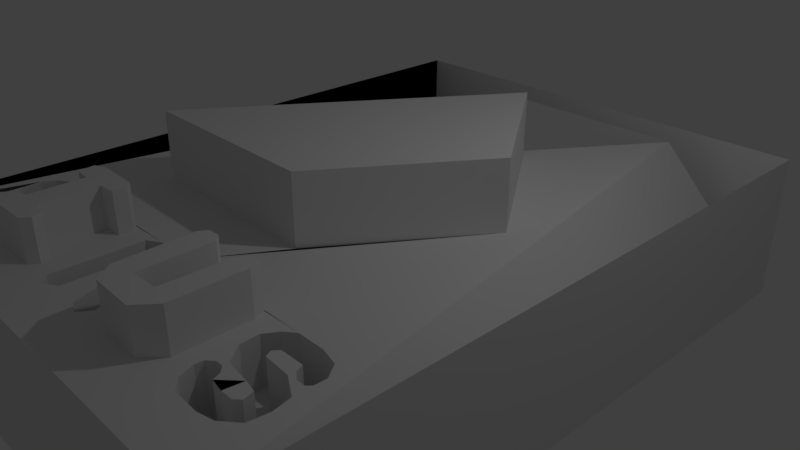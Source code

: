 # Source: sirus.blend  (saved by Blender 2.79.0; exported with 4.5.12 LTS)
import bpy
from mathutils import Matrix  # noqa: F401  (used for matrix-valued properties, if any)

bpy.ops.wm.read_factory_settings(use_empty=True)
scene = bpy.context.scene
scene.name = 'Scene'

# ---- collections
col_collection_1 = bpy.data.collections.new('Collection 1'); scene.collection.children.link(col_collection_1)

# ---- materials (node trees are filled in below, after node groups)
mat_material = bpy.data.materials.new('Material')
mat_material.alpha_threshold = 0.0
mat_material.use_transparent_shadow = False
mat_material.roughness = 0.5
mat_material.line_color = (0.0, 0.0, 0.0, 1.0)

# ---- material node trees

# ---- world
world_world = bpy.data.worlds.new('World'); scene.world = world_world
world_world.color = (0.05088, 0.05088, 0.05088)
world_world.use_sun_shadow = False
world_world.sun_shadow_jitter_overblur = 0.0
world_world.cycles.sampling_method = 'MANUAL'

# ---- cameras
cam_camera = bpy.data.cameras.new('Camera')
cam_camera.clip_end = 100.0
cam_camera.lens = 35.0
cam_camera.sensor_width = 32.0
cam_camera.sensor_height = 18.0
cam_camera.ortho_scale = 7.314
cam_camera.dof.focus_distance = 0.0
cam_camera.dof.aperture_fstop = 128.0

# ---- lights
light_lamp = bpy.data.lights.new('Lamp', 'POINT')
light_lamp.transmission_factor = 0.0
light_lamp.cutoff_distance = 30.0
light_lamp.energy = 100.0
light_lamp.shadow_buffer_clip_start = 1.001
light_lamp.shadow_soft_size = 0.1
light_lamp.shadow_maximum_resolution = 0.006
light_lamp.use_absolute_resolution = True

# ---- meshes
me_cube = bpy.data.meshes.new('Cube')
me_cube.from_pydata([(3.236, 4.511, -1.0), (3.236, -4.511, -1.0), (-3.236, -4.511, -1.0), (-3.236, 4.511, -1.0), (3.236, 4.511, 1.0), (3.236, -4.511, 1.0), (-3.236, -4.511, 1.0), (-3.236, 4.511, 1.0), (-1.999, 2.062, 1.0), (-0.7455, 3.933, 1.0), (1.801, 3.931, 1.0), (-0.7588, 0.1736, 1.0), (0.7759, 2.05, 1.0), (2.066, 0.197, 1.0), (0.7799, -1.708, 1.0), (-1.769, -1.676, 1.0), (-2.479, -3.103, 1.0), (-2.135, -3.127, 1.0), (-1.875, -3.279, 1.0), (-1.833, -3.504, 1.0), (-1.864, -3.736, 1.0), (-2.046, -3.892, 1.0), (-2.248, -3.934, 1.0), (-2.589, -3.919, 1.0), (-2.728, -3.806, 1.0), (-2.798, -3.616, 1.0), (-2.786, -3.515, 1.0), (-2.705, -3.45, 1.0), (-2.616, -3.45, 1.0), (-2.542, -3.519, 1.0), (-2.507, -3.616, 1.0), (-2.333, -3.647, 1.0), (-2.178, -3.645, 1.0), (-2.114, -3.586, 1.0), (-2.143, -3.456, 1.0), (-2.302, -3.422, 1.0), (-2.616, -3.382, 1.0), (-2.785, -3.166, 1.0), (-2.794, -2.938, 1.0), (-2.697, -2.778, 1.0), (-2.572, -2.679, 1.0), (-2.228, -2.679, 1.0), (-1.99, -2.74, 1.0), (-1.872, -2.913, 1.0), (-1.874, -3.059, 1.0), (-1.921, -3.115, 1.0), (-2.038, -3.113, 1.0), (-2.125, -3.045, 1.0), (-2.161, -2.949, 1.0), (-2.293, -2.949, 1.0), (-2.464, -2.951, 1.0), (-2.518, -3.023, 1.0), (2.177, -3.087, 1.0), (2.52, -3.111, 1.0), (2.78, -3.263, 1.0), (2.822, -3.488, 1.0), (2.791, -3.72, 1.0), (2.609, -3.875, 1.0), (2.408, -3.918, 1.0), (2.066, -3.903, 1.0), (1.927, -3.79, 1.0), (1.857, -3.6, 1.0), (1.869, -3.499, 1.0), (1.95, -3.433, 1.0), (2.039, -3.433, 1.0), (2.113, -3.503, 1.0), (2.148, -3.6, 1.0), (2.322, -3.631, 1.0), (2.477, -3.629, 1.0), (2.541, -3.57, 1.0), (2.512, -3.44, 1.0), (2.353, -3.406, 1.0), (2.039, -3.366, 1.0), (1.87, -3.15, 1.0), (1.861, -2.921, 1.0), (1.958, -2.762, 1.0), (2.084, -2.663, 1.0), (2.427, -2.663, 1.0), (2.665, -2.724, 1.0), (2.784, -2.897, 1.0), (2.781, -3.043, 1.0), (2.734, -3.099, 1.0), (2.618, -3.096, 1.0), (2.53, -3.029, 1.0), (2.494, -2.933, 1.0), (2.362, -2.933, 1.0), (2.191, -2.935, 1.0), (2.137, -3.007, 1.0), (-1.449, -2.665, 1.0), (-0.8556, -2.674, 1.0), (-0.7587, -2.759, 1.0), (-0.7858, -2.918, 1.0), (-1.007, -2.942, 1.0), (-1.011, -3.639, 1.0), (-0.8013, -3.674, 1.0), (-0.7431, -3.802, 1.0), (-0.8246, -3.911, 1.0), (-1.468, -3.919, 1.0), (-1.573, -3.802, 1.0), (-1.48, -3.651, 1.0), (-1.313, -3.62, 1.0), (-1.317, -2.957, 1.0), (-1.546, -2.936, 1.0), (-1.579, -2.731, 1.0), (-0.4772, -2.764, 1.0), (-0.4748, -3.866, 1.0), (-0.3539, -3.969, 1.0), (-0.1817, -3.857, 1.0), (-0.1864, -3.41, 1.0), (0.04627, -3.462, 1.0), (0.2045, -3.904, 1.0), (0.372, -3.969, 1.0), (0.4743, -3.815, 1.0), (0.3254, -3.387, 1.0), (0.4464, -3.252, 1.0), (0.4278, -2.815, 1.0), (0.2045, -2.661, 1.0), (-0.3027, -2.661, 1.0), (-0.2143, -2.943, 1.0), (-0.2003, -3.178, 1.0), (0.1672, -3.159, 1.0), (0.1626, -2.964, 1.0), (1.423, -2.675, 1.0), (1.358, -2.796, 1.0), (1.34, -3.601, 1.0), (0.9861, -3.62, 1.0), (0.9629, -2.745, 1.0), (0.8745, -2.666, 1.0), (0.7302, -2.671, 1.0), (0.6651, -2.778, 1.0), (0.6977, -3.69, 1.0), (0.8745, -3.908, 1.0), (1.442, -3.922, 1.0), (1.633, -3.685, 1.0), (1.624, -2.815, 1.0), (1.568, -2.671, 1.0), (0.7759, 2.05, 1.884), (2.066, 0.197, 1.884), (0.7799, -1.708, 1.884), (-1.769, -1.676, 1.884), (-1.999, 2.062, 0.06635), (-0.7455, 3.933, 0.06635), (1.801, 3.931, 0.06635), (-0.7588, 0.1736, 0.06635), (-2.479, -3.103, 0.4165), (-2.135, -3.127, 0.4165), (-1.875, -3.279, 0.4165), (-1.833, -3.504, 0.4165), (-1.864, -3.736, 0.4165), (-2.046, -3.892, 0.4165), (-2.248, -3.934, 0.4165), (-2.589, -3.919, 0.4165), (-2.728, -3.806, 0.4165), (-2.798, -3.616, 0.4165), (-2.786, -3.515, 0.4165), (-2.705, -3.45, 0.4165), (-2.616, -3.45, 0.4165), (-2.542, -3.519, 0.4165), (-2.507, -3.616, 0.4165), (-2.333, -3.647, 0.4165), (-2.178, -3.645, 0.4165), (-2.114, -3.586, 0.4165), (-2.143, -3.456, 0.4165), (-2.302, -3.422, 0.4165), (-2.616, -3.382, 0.4165), (-2.785, -3.166, 0.4165), (-2.794, -2.938, 0.4165), (-2.697, -2.778, 0.4165), (-2.572, -2.679, 0.4165), (-2.228, -2.679, 0.4165), (-1.99, -2.74, 0.4165), (-1.872, -2.913, 0.4165), (-1.874, -3.059, 0.4165), (-1.921, -3.115, 0.4165), (-2.038, -3.113, 0.4165), (-2.125, -3.045, 0.4165), (-2.161, -2.949, 0.4165), (-2.293, -2.949, 0.4165), (-2.464, -2.951, 0.4165), (-2.518, -3.023, 0.4165), (2.177, -3.087, 0.4165), (2.52, -3.111, 0.4165), (2.78, -3.263, 0.4165), (2.822, -3.488, 0.4165), (2.791, -3.72, 0.4165), (2.609, -3.875, 0.4165), (2.408, -3.918, 0.4165), (2.066, -3.903, 0.4165), (1.927, -3.79, 0.4165), (1.857, -3.6, 0.4165), (1.869, -3.499, 0.4165), (1.95, -3.433, 0.4165), (2.039, -3.433, 0.4165), (2.113, -3.503, 0.4165), (2.148, -3.6, 0.4165), (2.322, -3.631, 0.4165), (2.477, -3.629, 0.4165), (2.541, -3.57, 0.4165), (2.512, -3.44, 0.4165), (2.353, -3.406, 0.4165), (2.039, -3.366, 0.4165), (1.87, -3.15, 0.4165), (1.861, -2.921, 0.4165), (1.958, -2.762, 0.4165), (2.084, -2.663, 0.4165), (2.427, -2.663, 0.4165), (2.665, -2.724, 0.4165), (2.784, -2.897, 0.4165), (2.781, -3.043, 0.4165), (2.734, -3.099, 0.4165), (2.618, -3.096, 0.4165), (2.53, -3.029, 0.4165), (2.494, -2.933, 0.4165), (2.362, -2.933, 0.4165), (2.191, -2.935, 0.4165), (2.137, -3.007, 0.4165), (-0.4772, -2.764, 0.4165), (-0.4748, -3.866, 0.4165), (-0.3539, -3.969, 0.4165), (-0.1817, -3.857, 0.4165), (-0.1864, -3.41, 0.4165), (0.04627, -3.462, 0.4165), (0.2045, -3.904, 0.4165), (0.372, -3.969, 0.4165), (0.4743, -3.815, 0.4165), (0.3254, -3.387, 0.4165), (0.4464, -3.252, 0.4165), (0.4278, -2.815, 0.4165), (0.2045, -2.661, 0.4165), (-0.3027, -2.661, 0.4165), (-1.449, -2.665, 1.0), (-0.8556, -2.674, 1.0), (-0.7587, -2.759, 1.0), (-0.7858, -2.918, 1.0), (-1.007, -2.942, 1.0), (-1.011, -3.639, 1.0), (-0.8013, -3.674, 1.0), (-0.7431, -3.802, 1.0), (-0.8246, -3.911, 1.0), (-1.468, -3.919, 1.0), (-1.573, -3.802, 1.0), (-1.48, -3.651, 1.0), (-1.313, -3.62, 1.0), (-1.317, -2.957, 1.0), (-1.546, -2.936, 1.0), (-1.579, -2.731, 1.0), (1.423, -2.675, 1.0), (1.358, -2.796, 1.0), (1.34, -3.601, 1.0), (0.9861, -3.62, 1.0), (0.9629, -2.745, 1.0), (0.8745, -2.666, 1.0), (0.7302, -2.671, 1.0), (0.6651, -2.778, 1.0), (0.6977, -3.69, 1.0), (0.8745, -3.908, 1.0), (1.442, -3.922, 1.0), (1.633, -3.685, 1.0), (1.624, -2.815, 1.0), (1.568, -2.671, 1.0), (-1.449, -2.665, 1.0), (-0.8556, -2.674, 1.0), (-0.7587, -2.759, 1.0), (-0.7858, -2.918, 1.0), (-1.007, -2.942, 1.0), (-1.011, -3.639, 1.0), (-0.8013, -3.674, 1.0), (-0.7431, -3.802, 1.0), (-0.8246, -3.911, 1.0), (-1.468, -3.919, 1.0), (-1.573, -3.802, 1.0), (-1.48, -3.651, 1.0), (-1.313, -3.62, 1.0), (-1.317, -2.957, 1.0), (-1.546, -2.936, 1.0), (-1.579, -2.731, 1.0), (1.423, -2.675, 1.0), (1.358, -2.796, 1.0), (1.34, -3.601, 1.0), (0.9861, -3.62, 1.0), (0.9629, -2.745, 1.0), (0.8745, -2.666, 1.0), (0.7302, -2.671, 1.0), (0.6651, -2.778, 1.0), (0.6977, -3.69, 1.0), (0.8745, -3.908, 1.0), (1.442, -3.922, 1.0), (1.633, -3.685, 1.0), (1.624, -2.815, 1.0), (1.568, -2.671, 1.0), (-1.449, -2.665, 1.53), (-0.8556, -2.674, 1.53), (-0.7587, -2.759, 1.53), (-0.7858, -2.918, 1.53), (-1.007, -2.942, 1.53), (-1.011, -3.639, 1.53), (-0.8013, -3.674, 1.53), (-0.7431, -3.802, 1.53), (-0.8246, -3.911, 1.53), (-1.468, -3.919, 1.53), (-1.573, -3.802, 1.53), (-1.48, -3.651, 1.53), (-1.313, -3.62, 1.53), (-1.317, -2.957, 1.53), (-1.546, -2.936, 1.53), (-1.579, -2.731, 1.53), (1.423, -2.675, 1.536), (1.358, -2.796, 1.536), (1.34, -3.601, 1.536), (0.9861, -3.62, 1.536), (0.9629, -2.745, 1.536), (0.8745, -2.666, 1.536), (0.7302, -2.671, 1.536), (0.6651, -2.778, 1.536), (0.6977, -3.69, 1.536), (0.8745, -3.908, 1.536), (1.442, -3.922, 1.536), (1.633, -3.685, 1.536), (1.624, -2.815, 1.536), (1.568, -2.671, 1.536)], [], [(0, 1, 2, 3), (0, 4, 5, 1), (1, 5, 6, 2), (2, 6, 7, 3), (4, 0, 3, 7), (12, 15, 139, 136), (8, 11, 143, 140), (85, 84, 212, 213), (130, 131, 255, 254), (111, 110, 222, 223), (118, 121, 120, 119), (89, 90, 232, 231), (31, 32, 160, 159), (9, 3, 0, 10), (9, 3, 7, 6, 8), (5, 10, 0), (10, 11, 15, 12), (12, 13, 10), (8, 15, 11), (10, 5, 13), (6, 5, 22, 23), (105, 94, 91, 104), (91, 94, 93, 92), (99, 102, 101, 100), (114, 115, 129, 130), (123, 126, 125, 124), (71, 68, 69, 70), (67, 68, 71, 66), (67, 71, 65, 66), (113, 114, 130, 112), (110, 107, 108, 109), (18, 102, 99, 19), (51, 50, 16), (50, 49, 16), (77, 13, 116), (16, 49, 17), (46, 17, 47), (15, 117, 116, 14), (91, 90, 104), (90, 89, 117, 104), (115, 116, 128, 129), (122, 127, 126, 123), (76, 135, 134, 75), (75, 134, 74), (74, 134, 133, 73), (63, 64, 72, 73), (62, 63, 73, 133), (19, 99, 98, 20), (42, 103, 102, 43), (41, 88, 103, 42), (15, 88, 41), (15, 88, 117), (41, 40, 8, 15), (40, 39, 8), (43, 102, 18, 44), (45, 44, 18), (17, 46, 45, 18), (48, 47, 17, 49), (32, 35, 34, 33), (32, 31, 35), (30, 29, 35, 31), (28, 36, 35, 29), (27, 37, 36, 28), (39, 38, 8), (8, 6, 38), (37, 2, 38), (26, 2, 37, 27), (23, 6, 26, 25, 24), (20, 98, 97, 96, 5, 22, 21), (112, 130, 131, 132, 133, 62, 61, 60, 59, 58, 57, 56, 55, 54, 5, 96, 95, 94, 105, 106, 107, 110, 111), (64, 65, 71, 72), (52, 53, 83, 84, 85, 86, 87), (13, 77, 78, 79, 80, 81, 82, 83, 53, 54, 5), (136, 139, 138, 137), (15, 14, 138, 139), (14, 13, 137, 138), (13, 12, 136, 137), (140, 143, 142, 141), (11, 10, 142, 143), (9, 8, 140, 141), (10, 9, 141, 142), (144, 145, 146, 147, 148, 149, 150, 151, 152, 153, 154, 155, 156, 157, 158, 159, 160, 161, 162, 163, 164, 165, 166, 167, 168, 169, 170, 171, 172, 173, 174, 175, 176, 177, 178, 179), (216, 229, 228, 227, 226, 225, 224, 223, 222, 221, 220, 219, 218, 217), (180, 215, 214, 213, 212, 211, 210, 209, 208, 207, 206, 205, 204, 203, 202, 201, 200, 199, 198, 197, 196, 195, 194, 193, 192, 191, 190, 189, 188, 187, 186, 185, 184, 183, 182, 181), (59, 58, 186, 187), (32, 33, 161, 160), (112, 111, 223, 224), (86, 85, 213, 214), (60, 59, 187, 188), (33, 34, 162, 161), (113, 112, 224, 225), (87, 86, 214, 215), (61, 60, 188, 189), (34, 35, 163, 162), (114, 113, 225, 226), (52, 87, 215, 180), (62, 61, 189, 190), (35, 36, 164, 163), (115, 114, 226, 227), (63, 62, 190, 191), (47, 48, 176, 175), (36, 37, 165, 164), (116, 115, 227, 228), (64, 63, 191, 192), (37, 38, 166, 165), (117, 116, 228, 229), (65, 64, 192, 193), (38, 39, 167, 166), (66, 65, 193, 194), (39, 40, 168, 167), (104, 117, 229, 216), (67, 66, 194, 195), (40, 41, 169, 168), (68, 67, 195, 196), (41, 42, 170, 169), (16, 17, 145, 144), (69, 68, 196, 197), (42, 43, 171, 170), (70, 69, 197, 198), (43, 44, 172, 171), (17, 18, 146, 145), (71, 70, 198, 199), (44, 45, 173, 172), (18, 19, 147, 146), (72, 71, 199, 200), (45, 46, 174, 173), (19, 20, 148, 147), (73, 72, 200, 201), (46, 47, 175, 174), (20, 21, 149, 148), (74, 73, 201, 202), (21, 22, 150, 149), (75, 74, 202, 203), (48, 49, 177, 176), (22, 23, 151, 150), (76, 75, 203, 204), (49, 50, 178, 177), (23, 24, 152, 151), (77, 76, 204, 205), (50, 51, 179, 178), (24, 25, 153, 152), (105, 104, 216, 217), (78, 77, 205, 206), (53, 52, 180, 181), (25, 26, 154, 153), (79, 78, 206, 207), (51, 16, 144, 179), (26, 27, 155, 154), (106, 105, 217, 218), (80, 79, 207, 208), (54, 53, 181, 182), (27, 28, 156, 155), (107, 106, 218, 219), (81, 80, 208, 209), (55, 54, 182, 183), (28, 29, 157, 156), (108, 107, 219, 220), (82, 81, 209, 210), (56, 55, 183, 184), (29, 30, 158, 157), (109, 108, 220, 221), (83, 82, 210, 211), (57, 56, 184, 185), (30, 31, 159, 158), (110, 109, 221, 222), (84, 83, 211, 212), (58, 57, 185, 186), (244, 245, 275, 274), (257, 258, 288, 287), (90, 91, 233, 232), (103, 88, 230, 245), (131, 132, 256, 255), (91, 92, 234, 233), (132, 133, 257, 256), (92, 93, 235, 234), (133, 134, 258, 257), (93, 94, 236, 235), (134, 135, 259, 258), (94, 95, 237, 236), (122, 123, 247, 246), (135, 122, 246, 259), (95, 96, 238, 237), (96, 97, 239, 238), (123, 124, 248, 247), (97, 98, 240, 239), (124, 125, 249, 248), (98, 99, 241, 240), (125, 126, 250, 249), (99, 100, 242, 241), (126, 127, 251, 250), (100, 101, 243, 242), (127, 128, 252, 251), (101, 102, 244, 243), (128, 129, 253, 252), (88, 89, 231, 230), (102, 103, 245, 244), (129, 130, 254, 253), (265, 266, 296, 295), (280, 281, 311, 310), (231, 232, 262, 261), (258, 259, 289, 288), (245, 230, 260, 275), (232, 233, 263, 262), (259, 246, 276, 289), (246, 247, 277, 276), (233, 234, 264, 263), (247, 248, 278, 277), (234, 235, 265, 264), (248, 249, 279, 278), (235, 236, 266, 265), (249, 250, 280, 279), (236, 237, 267, 266), (250, 251, 281, 280), (237, 238, 268, 267), (251, 252, 282, 281), (238, 239, 269, 268), (252, 253, 283, 282), (239, 240, 270, 269), (253, 254, 284, 283), (240, 241, 271, 270), (254, 255, 285, 284), (241, 242, 272, 271), (255, 256, 286, 285), (242, 243, 273, 272), (256, 257, 287, 286), (243, 244, 274, 273), (230, 231, 261, 260), (290, 291, 292, 293, 294, 295, 296, 297, 298, 299, 300, 301, 302, 303, 304, 305), (273, 274, 304, 303), (266, 267, 297, 296), (274, 275, 305, 304), (267, 268, 298, 297), (260, 261, 291, 290), (275, 260, 290, 305), (268, 269, 299, 298), (261, 262, 292, 291), (269, 270, 300, 299), (262, 263, 293, 292), (270, 271, 301, 300), (263, 264, 294, 293), (271, 272, 302, 301), (264, 265, 295, 294), (272, 273, 303, 302), (306, 307, 308, 309, 310, 311, 312, 313, 314, 315, 316, 317, 318, 319), (288, 289, 319, 318), (281, 282, 312, 311), (289, 276, 306, 319), (282, 283, 313, 312), (283, 284, 314, 313), (276, 277, 307, 306), (284, 285, 315, 314), (277, 278, 308, 307), (285, 286, 316, 315), (278, 279, 309, 308), (286, 287, 317, 316), (279, 280, 310, 309), (287, 288, 318, 317)])
me_cube.materials.append(mat_material)
me_cube.use_remesh_preserve_volume = False
me_cube.use_remesh_preserve_attributes = False
me_cube.use_mirror_vertex_groups = False
me_cube.update()

# ---- objects
ob_cube = bpy.data.objects.new('Cube', me_cube)
ob_lamp = bpy.data.objects.new('Lamp', light_lamp)
ob_camera = bpy.data.objects.new('Camera', cam_camera)

# ---- transforms, parenting, visibility, modifiers, constraints
ob_cube.location = (0.0, 0.0, 0.0)
ob_cube.lock_rotations_4d = False
ob_cube.empty_display_type = 'ARROWS'
ob_cube.lineart.crease_threshold = 0.0
ob_lamp.location = (4.076, 1.005, 5.904)
ob_lamp.rotation_euler = (0.6503, 0.05522, 1.866)
ob_lamp.lock_rotations_4d = False
ob_lamp.empty_display_type = 'ARROWS'
ob_lamp.color = (0.0, 0.0, 0.0, 0.0)
ob_lamp.lineart.crease_threshold = 0.0
ob_camera.location = (7.481, -6.508, 5.344)
ob_camera.rotation_euler = (1.109, 0.0, 0.8149)
ob_camera.lock_rotations_4d = False
ob_camera.empty_display_type = 'ARROWS'
ob_camera.color = (0.0, 0.0, 0.0, 0.0)
ob_camera.display_type = 'WIRE'
ob_camera.lineart.crease_threshold = 0.0

# ---- collection membership
col_collection_1.objects.link(ob_cube)
col_collection_1.objects.link(ob_lamp)
col_collection_1.objects.link(ob_camera)

# ---- scene / render settings (as saved in the file)
scene.camera = ob_camera
scene.frame_start = 1; scene.frame_end = 250; scene.frame_set(1)
scene.render.engine = 'BLENDER_EEVEE_NEXT'
scene.render.resolution_percentage = 50
scene.render.dither_intensity = 0.0
scene.cycles.use_denoising = False
scene.cycles.samples = 128
scene.cycles.sampling_pattern = 'TABULATED_SOBOL'
scene.cycles.use_adaptive_sampling = False
scene.cycles.use_light_tree = False
scene.cycles.blur_glossy = 0.0
scene.cycles.sample_clamp_indirect = 0.0
scene.view_settings.view_transform = 'Standard'
bpy.context.view_layer.update()
